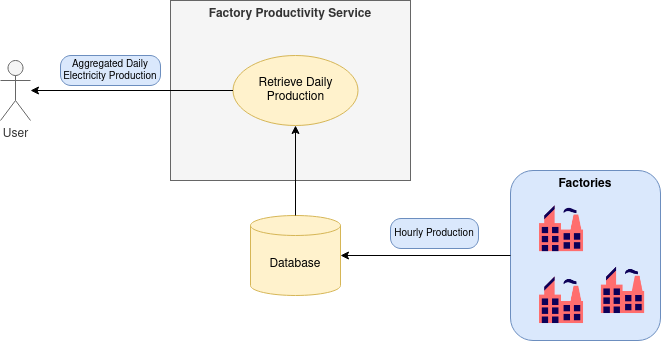

The diagram above was exported from draw.io. Its source (the exported page's mxGraphModel, read from the mxfile embedded in the PNG):
<mxGraphModel dx="1020" dy="675" grid="1" gridSize="10" guides="1" tooltips="1" connect="1" arrows="1" fold="1" page="1" pageScale="1" pageWidth="827" pageHeight="1169" math="0" shadow="0">
  <root>
    <mxCell id="0" />
    <mxCell id="1" parent="0" />
    <mxCell id="2" value="Factories" style="rounded=1;whiteSpace=wrap;html=1;verticalAlign=top;fontStyle=1;fillColor=#dae8fc;strokeColor=#6c8ebf;" vertex="1" parent="1">
      <mxGeometry x="590" y="300" width="150" height="170" as="geometry" />
    </mxCell>
    <mxCell id="3" value="&lt;div&gt;Factory Productivity Service&lt;/div&gt;" style="rounded=0;whiteSpace=wrap;html=1;connectable=0;verticalAlign=top;fillColor=#f5f5f5;fontColor=#333333;strokeColor=#666666;fontStyle=1" vertex="1" parent="1">
      <mxGeometry x="250" y="130" width="240" height="180" as="geometry" />
    </mxCell>
    <mxCell id="4" value="User" style="shape=umlActor;verticalLabelPosition=bottom;verticalAlign=top;html=1;fillColor=#f5f5f5;fontColor=#333333;strokeColor=#666666;" vertex="1" parent="1">
      <mxGeometry x="80" y="190" width="30" height="60" as="geometry" />
    </mxCell>
    <mxCell id="5" value="Retrieve Daily Production" style="ellipse;whiteSpace=wrap;html=1;fillColor=#fff2cc;strokeColor=#d6b656;" vertex="1" parent="1">
      <mxGeometry x="312.5" y="185" width="125" height="70" as="geometry" />
    </mxCell>
    <mxCell id="6" value="Database" style="shape=cylinder3;whiteSpace=wrap;html=1;boundedLbl=1;backgroundOutline=1;size=10;fillColor=#fff2cc;strokeColor=#d6b656;" vertex="1" parent="1">
      <mxGeometry x="330" y="345" width="90" height="80" as="geometry" />
    </mxCell>
    <mxCell id="7" value="" style="endArrow=classic;html=1;rounded=0;exitX=0;exitY=0.5;exitDx=0;exitDy=0;" edge="1" source="2" target="6" parent="1">
      <mxGeometry width="50" height="50" relative="1" as="geometry">
        <mxPoint x="470" y="410" as="sourcePoint" />
        <mxPoint x="520" y="360" as="targetPoint" />
      </mxGeometry>
    </mxCell>
    <mxCell id="8" value="" style="endArrow=classic;html=1;rounded=0;entryX=0.5;entryY=1;entryDx=0;entryDy=0;" edge="1" source="6" target="5" parent="1">
      <mxGeometry width="50" height="50" relative="1" as="geometry">
        <mxPoint x="310" y="510" as="sourcePoint" />
        <mxPoint x="360" y="460" as="targetPoint" />
      </mxGeometry>
    </mxCell>
    <mxCell id="9" value="Hourly Production" style="rounded=1;whiteSpace=wrap;html=1;arcSize=35;fontSize=10;fillColor=#dae8fc;strokeColor=#6c8ebf;" vertex="1" parent="1">
      <mxGeometry x="470" y="348" width="88" height="30" as="geometry" />
    </mxCell>
    <mxCell id="10" value="Aggregated Daily Electricity Production" style="rounded=1;whiteSpace=wrap;html=1;arcSize=35;fontSize=10;fillColor=#dae8fc;strokeColor=#6c8ebf;" vertex="1" parent="1">
      <mxGeometry x="140" y="185" width="100" height="30" as="geometry" />
    </mxCell>
    <mxCell id="11" value="" style="endArrow=classic;html=1;rounded=0;exitX=0;exitY=0.5;exitDx=0;exitDy=0;" edge="1" source="5" target="4" parent="1">
      <mxGeometry width="50" height="50" relative="1" as="geometry">
        <mxPoint x="385" y="355" as="sourcePoint" />
        <mxPoint x="385" y="265" as="targetPoint" />
      </mxGeometry>
    </mxCell>
    <mxCell id="12" value="" style="shape=image;html=1;verticalAlign=top;verticalLabelPosition=bottom;labelBackgroundColor=#ffffff;imageAspect=0;aspect=fixed;image=https://cdn2.iconfinder.com/data/icons/vivid/48/industry-128.png" vertex="1" parent="1">
      <mxGeometry x="610" y="328.5" width="61.5" height="61.5" as="geometry" />
    </mxCell>
    <mxCell id="13" value="" style="shape=image;html=1;verticalAlign=top;verticalLabelPosition=bottom;labelBackgroundColor=#ffffff;imageAspect=0;aspect=fixed;image=https://cdn2.iconfinder.com/data/icons/vivid/48/industry-128.png" vertex="1" parent="1">
      <mxGeometry x="671.5" y="390" width="61.5" height="61.5" as="geometry" />
    </mxCell>
    <mxCell id="14" value="" style="shape=image;html=1;verticalAlign=top;verticalLabelPosition=bottom;labelBackgroundColor=#ffffff;imageAspect=0;aspect=fixed;image=https://cdn2.iconfinder.com/data/icons/vivid/48/industry-128.png" vertex="1" parent="1">
      <mxGeometry x="610" y="400" width="61.5" height="61.5" as="geometry" />
    </mxCell>
  </root>
</mxGraphModel>